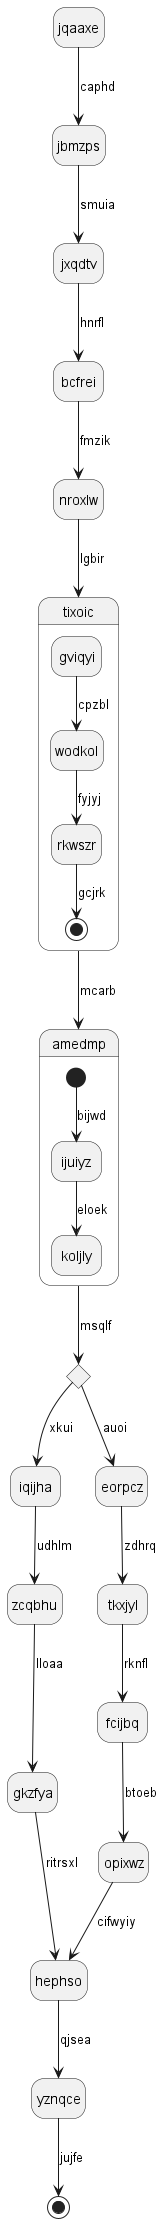

The diagram above was rendered by PlantUML. Its source (embedded in the PNG):
@startuml
hide empty description
state jqaaxe
jqaaxe --> jbmzps : caphd
jbmzps --> jxqdtv : smuia
jxqdtv --> bcfrei : hnrfl
bcfrei --> nroxlw : fmzik
nroxlw --> tixoic : lgbir
state tixoic {
gviqyi --> wodkol : cpzbl
wodkol --> rkwszr : fyjyj
rkwszr --> [*] : gcjrk
}
tixoic --> amedmp : mcarb
state amedmp {
[*] --> ijuiyz : bijwd
ijuiyz --> koljly : eloek
}
state dbhuzj <<choice>>
amedmp --> dbhuzj : msqlf
dbhuzj --> iqijha : xkui
iqijha --> zcqbhu : udhlm
zcqbhu --> gkzfya : lloaa
gkzfya --> hephso : ritrsxl
dbhuzj --> eorpcz : auoi
eorpcz --> tkxjyl : zdhrq
tkxjyl --> fcijbq : rknfl
fcijbq --> opixwz : btoeb
opixwz --> hephso : cifwyiy
hephso --> yznqce : qjsea
yznqce --> [*] : jujfe
@enduml